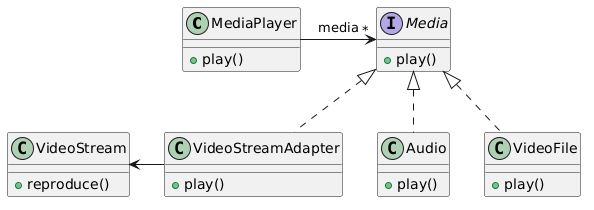

The diagram above was rendered by PlantUML. Its source (embedded in the PNG):
@startuml
class MediaPlayer {
     +play()
}

interface Media {
    +play()
}

class VideoStream {
     +reproduce()
}

class Audio implements Media {
     +play()
}

class VideoFile implements Media{
    +play()
}

class VideoStreamAdapter implements Media{
    +play()
}

VideoStream <- VideoStreamAdapter

MediaPlayer -> "*" Media : media
@enduml